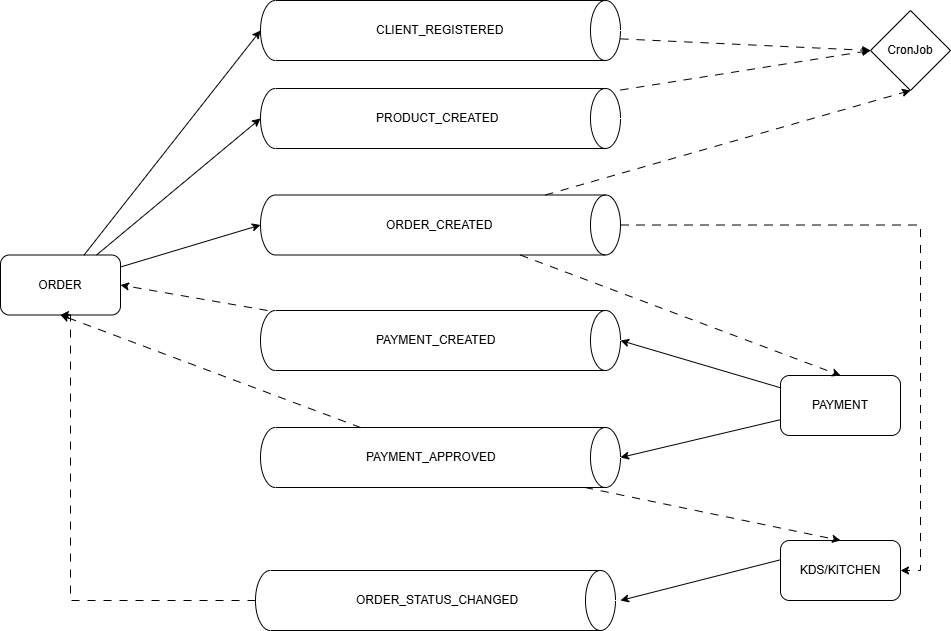

The diagram above was exported from draw.io. Its source (the exported page's mxGraphModel, read from the mxfile embedded in the PNG):
<mxGraphModel dx="2261" dy="1941" grid="1" gridSize="10" guides="1" tooltips="1" connect="1" arrows="1" fold="1" page="1" pageScale="1" pageWidth="827" pageHeight="1169" background="none" math="0" shadow="0">
  <root>
    <mxCell id="0" />
    <mxCell id="1" parent="0" />
    <mxCell id="2" value="" style="group" vertex="1" connectable="0" parent="1">
      <mxGeometry x="435" y="440" width="360" height="60" as="geometry" />
    </mxCell>
    <mxCell id="3" value="" style="shape=cylinder3;whiteSpace=wrap;html=1;boundedLbl=1;backgroundOutline=1;size=15;rotation=90;" vertex="1" parent="2">
      <mxGeometry x="150" y="-150" width="60" height="360" as="geometry" />
    </mxCell>
    <mxCell id="4" value="ORDER_STATUS_CHANGED" style="text;strokeColor=none;fillColor=none;align=left;verticalAlign=middle;spacingLeft=4;spacingRight=4;overflow=hidden;points=[[0,0.5],[1,0.5]];portConstraint=eastwest;rotatable=0;whiteSpace=wrap;html=1;" vertex="1" parent="2">
      <mxGeometry x="95" y="15" width="190" height="30" as="geometry" />
    </mxCell>
    <mxCell id="5" value="" style="group" vertex="1" connectable="0" parent="1">
      <mxGeometry x="440" y="297" width="360" height="60" as="geometry" />
    </mxCell>
    <mxCell id="6" value="" style="shape=cylinder3;whiteSpace=wrap;html=1;boundedLbl=1;backgroundOutline=1;size=15;rotation=90;" vertex="1" parent="5">
      <mxGeometry x="150" y="-150" width="60" height="360" as="geometry" />
    </mxCell>
    <mxCell id="7" value="PAYMENT_APPROVED" style="text;strokeColor=none;fillColor=none;align=left;verticalAlign=middle;spacingLeft=4;spacingRight=4;overflow=hidden;points=[[0,0.5],[1,0.5]];portConstraint=eastwest;rotatable=0;whiteSpace=wrap;html=1;" vertex="1" parent="5">
      <mxGeometry x="100" y="15" width="160" height="30" as="geometry" />
    </mxCell>
    <mxCell id="8" value="" style="group" vertex="1" connectable="0" parent="1">
      <mxGeometry x="440" y="180" width="360" height="60" as="geometry" />
    </mxCell>
    <mxCell id="9" value="" style="shape=cylinder3;whiteSpace=wrap;html=1;boundedLbl=1;backgroundOutline=1;size=15;rotation=90;" vertex="1" parent="8">
      <mxGeometry x="150" y="-150" width="60" height="360" as="geometry" />
    </mxCell>
    <mxCell id="10" value="PAYMENT_CREATED" style="text;strokeColor=none;fillColor=none;align=left;verticalAlign=middle;spacingLeft=4;spacingRight=4;overflow=hidden;points=[[0,0.5],[1,0.5]];portConstraint=eastwest;rotatable=0;whiteSpace=wrap;html=1;" vertex="1" parent="8">
      <mxGeometry x="110" y="15" width="140" height="30" as="geometry" />
    </mxCell>
    <mxCell id="11" value="" style="group" vertex="1" connectable="0" parent="1">
      <mxGeometry x="440" y="64.49999999999999" width="360" height="60.00000000000003" as="geometry" />
    </mxCell>
    <mxCell id="12" value="" style="shape=cylinder3;whiteSpace=wrap;html=1;boundedLbl=1;backgroundOutline=1;size=15;rotation=90;" vertex="1" parent="11">
      <mxGeometry x="150" y="-150" width="60" height="360" as="geometry" />
    </mxCell>
    <mxCell id="13" value="ORDER_CREATED" style="text;strokeColor=none;fillColor=none;align=left;verticalAlign=middle;spacingLeft=4;spacingRight=4;overflow=hidden;points=[[0,0.5],[1,0.5]];portConstraint=eastwest;rotatable=0;whiteSpace=wrap;html=1;" vertex="1" parent="11">
      <mxGeometry x="120" y="15.000000000000014" width="120" height="30" as="geometry" />
    </mxCell>
    <mxCell id="14" value="ORDER" style="rounded=1;whiteSpace=wrap;html=1;" vertex="1" parent="1">
      <mxGeometry x="180" y="124.5" width="120" height="60" as="geometry" />
    </mxCell>
    <mxCell id="15" style="rounded=0;orthogonalLoop=1;jettySize=auto;html=1;" edge="1" source="16" parent="1">
      <mxGeometry relative="1" as="geometry">
        <mxPoint x="800" y="210" as="targetPoint" />
      </mxGeometry>
    </mxCell>
    <mxCell id="16" value="PAYMENT" style="rounded=1;whiteSpace=wrap;html=1;" vertex="1" parent="1">
      <mxGeometry x="960" y="245" width="120" height="60" as="geometry" />
    </mxCell>
    <mxCell id="17" style="rounded=0;orthogonalLoop=1;jettySize=auto;html=1;" edge="1" parent="1">
      <mxGeometry relative="1" as="geometry">
        <mxPoint x="800" y="470" as="targetPoint" />
        <mxPoint x="960" y="429.28142857142853" as="sourcePoint" />
      </mxGeometry>
    </mxCell>
    <mxCell id="18" value="KDS/KITCHEN" style="rounded=1;whiteSpace=wrap;html=1;" vertex="1" parent="1">
      <mxGeometry x="960" y="410" width="120" height="60" as="geometry" />
    </mxCell>
    <mxCell id="19" style="rounded=0;orthogonalLoop=1;jettySize=auto;html=1;entryX=0.5;entryY=1;entryDx=0;entryDy=0;entryPerimeter=0;" edge="1" source="14" target="12" parent="1">
      <mxGeometry relative="1" as="geometry" />
    </mxCell>
    <mxCell id="20" style="rounded=0;orthogonalLoop=1;jettySize=auto;html=1;entryX=0.5;entryY=1;entryDx=0;entryDy=0;dashed=1;dashPattern=8 8;" edge="1" source="6" target="14" parent="1">
      <mxGeometry relative="1" as="geometry" />
    </mxCell>
    <mxCell id="21" style="rounded=0;orthogonalLoop=1;jettySize=auto;html=1;entryX=0.5;entryY=0;entryDx=0;entryDy=0;entryPerimeter=0;" edge="1" source="16" target="6" parent="1">
      <mxGeometry relative="1" as="geometry" />
    </mxCell>
    <mxCell id="22" style="rounded=0;orthogonalLoop=1;jettySize=auto;html=1;entryX=0.5;entryY=0;entryDx=0;entryDy=0;dashed=1;dashPattern=8 8;" edge="1" source="6" target="18" parent="1">
      <mxGeometry relative="1" as="geometry" />
    </mxCell>
    <mxCell id="23" style="rounded=0;orthogonalLoop=1;jettySize=auto;html=1;entryX=0.5;entryY=1;entryDx=0;entryDy=0;dashed=1;dashPattern=8 8;edgeStyle=elbowEdgeStyle;" edge="1" source="3" target="14" parent="1">
      <mxGeometry relative="1" as="geometry">
        <Array as="points">
          <mxPoint x="250" y="470" />
        </Array>
      </mxGeometry>
    </mxCell>
    <mxCell id="24" style="rounded=0;orthogonalLoop=1;jettySize=auto;html=1;entryX=0.5;entryY=0;entryDx=0;entryDy=0;dashed=1;dashPattern=8 8;" edge="1" source="12" target="16" parent="1">
      <mxGeometry relative="1" as="geometry" />
    </mxCell>
    <mxCell id="25" style="edgeStyle=orthogonalEdgeStyle;rounded=0;orthogonalLoop=1;jettySize=auto;html=1;entryX=1;entryY=0.5;entryDx=0;entryDy=0;dashed=1;dashPattern=8 8;" edge="1" source="12" target="18" parent="1">
      <mxGeometry relative="1" as="geometry" />
    </mxCell>
    <mxCell id="26" style="rounded=0;orthogonalLoop=1;jettySize=auto;html=1;entryX=1;entryY=0.5;entryDx=0;entryDy=0;dashed=1;dashPattern=8 8;" edge="1" source="9" target="14" parent="1">
      <mxGeometry relative="1" as="geometry" />
    </mxCell>
    <mxCell id="27" value="CronJob" style="rhombus;whiteSpace=wrap;html=1;" vertex="1" parent="1">
      <mxGeometry x="1050" y="-120" width="80" height="80" as="geometry" />
    </mxCell>
    <mxCell id="28" style="rounded=0;orthogonalLoop=1;jettySize=auto;html=1;entryX=0.5;entryY=1;entryDx=0;entryDy=0;dashed=1;dashPattern=8 8;" edge="1" source="12" target="27" parent="1">
      <mxGeometry relative="1" as="geometry" />
    </mxCell>
    <mxCell id="29" style="rounded=0;orthogonalLoop=1;jettySize=auto;html=1;dashed=1;dashPattern=8 8;" edge="1" source="30" parent="1">
      <mxGeometry relative="1" as="geometry">
        <mxPoint x="1050" y="-79.99999999999977" as="targetPoint" />
      </mxGeometry>
    </mxCell>
    <mxCell id="30" value="" style="shape=cylinder3;whiteSpace=wrap;html=1;boundedLbl=1;backgroundOutline=1;size=15;rotation=90;" vertex="1" parent="1">
      <mxGeometry x="590" y="-192" width="60" height="360" as="geometry" />
    </mxCell>
    <mxCell id="31" value="PRODUCT_CREATED" style="text;strokeColor=none;fillColor=none;align=left;verticalAlign=middle;spacingLeft=4;spacingRight=4;overflow=hidden;points=[[0,0.5],[1,0.5]];portConstraint=eastwest;rotatable=0;whiteSpace=wrap;html=1;" vertex="1" parent="1">
      <mxGeometry x="550" y="-27" width="140" height="30" as="geometry" />
    </mxCell>
    <mxCell id="32" style="rounded=0;orthogonalLoop=1;jettySize=auto;html=1;entryX=0;entryY=0.5;entryDx=0;entryDy=0;dashed=1;dashPattern=8 8;" edge="1" source="33" target="27" parent="1">
      <mxGeometry relative="1" as="geometry" />
    </mxCell>
    <mxCell id="33" value="" style="shape=cylinder3;whiteSpace=wrap;html=1;boundedLbl=1;backgroundOutline=1;size=15;rotation=90;" vertex="1" parent="1">
      <mxGeometry x="590" y="-280" width="60" height="360" as="geometry" />
    </mxCell>
    <mxCell id="34" value="CLIENT_REGISTERED" style="text;strokeColor=none;fillColor=none;align=left;verticalAlign=middle;spacingLeft=4;spacingRight=4;overflow=hidden;points=[[0,0.5],[1,0.5]];portConstraint=eastwest;rotatable=0;whiteSpace=wrap;html=1;" vertex="1" parent="1">
      <mxGeometry x="550" y="-115" width="150" height="30" as="geometry" />
    </mxCell>
    <mxCell id="35" style="rounded=0;orthogonalLoop=1;jettySize=auto;html=1;entryX=0.5;entryY=1;entryDx=0;entryDy=0;entryPerimeter=0;" edge="1" source="14" target="30" parent="1">
      <mxGeometry relative="1" as="geometry" />
    </mxCell>
    <mxCell id="36" style="rounded=0;orthogonalLoop=1;jettySize=auto;html=1;entryX=0.5;entryY=1;entryDx=0;entryDy=0;entryPerimeter=0;" edge="1" source="14" target="33" parent="1">
      <mxGeometry relative="1" as="geometry" />
    </mxCell>
  </root>
</mxGraphModel>